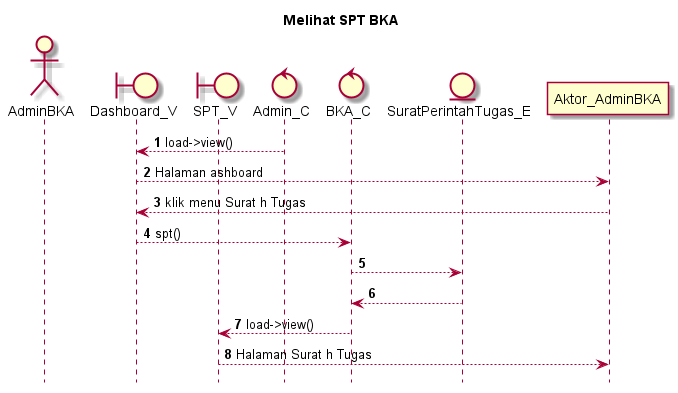

The diagram above was rendered by PlantUML. Its source (embedded in the PNG):
@startuml

autonumber
hide footbox
title Melihat SPT BKA 

Actor AdminBKA
boundary Dashboard_V
boundary SPT_V
control Admin_C
control BKA_C
Entity SuratPerintahTugas_E

Admin_C --> Dashboard_V: load->view()
Dashboard_V --> Aktor_AdminBKA: Halaman ashboard
Aktor_AdminBKA --> Dashboard_V: klik menu Surat h Tugas 
Dashboard_V --> BKA_C: spt()
BKA_C --> SuratPerintahTugas_E:
    
    SuratPerintahTugas_E --> BKA_C:
    BKA_C --> SPT_V: load->view()
    SPT_V --> Aktor_AdminBKA: Halaman Surat h Tugas 

@enduml